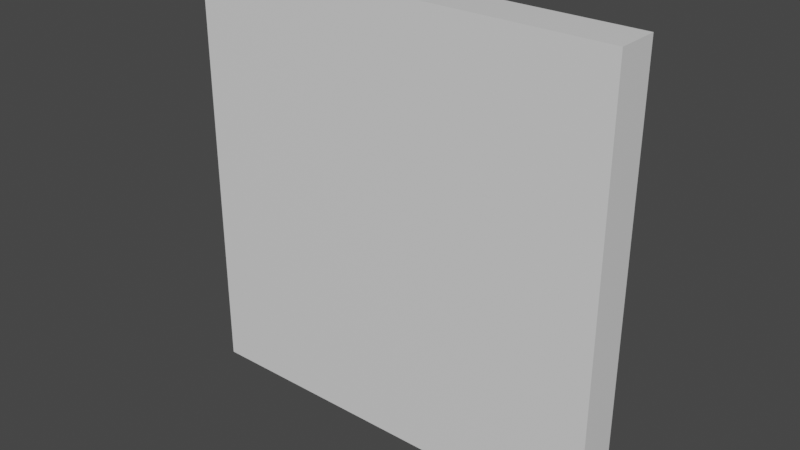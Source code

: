 # Source: Road.blend  (saved by Blender 2.82.7; exported with 4.5.12 LTS)
import bpy
from mathutils import Matrix  # noqa: F401  (used for matrix-valued properties, if any)

bpy.ops.wm.read_factory_settings(use_empty=True)
scene = bpy.context.scene
scene.name = 'Scene'

# ---- collections
col_collection = bpy.data.collections.new('Collection'); scene.collection.children.link(col_collection)

# ---- materials (node trees are filled in below, after node groups)
mat_material = bpy.data.materials.new('Material')
mat_material.alpha_threshold = 0.0
mat_material.use_transparent_shadow = False
mat_material.line_color = (0.0, 0.0, 0.0, 1.0)

# ---- material node trees
mat_material.use_nodes = True; mat_material.node_tree.nodes.clear()
_N = mat_material.node_tree.nodes; _L = mat_material.node_tree.links
n0 = _N.new('ShaderNodeOutputMaterial'); n0.name = 'Material Output'; n0.location = (300, 300)
n1 = _N.new('ShaderNodeBsdfPrincipled'); n1.name = 'Principled BSDF'; n1.location = (10, 300)
n1.distribution = 'GGX'
n1.subsurface_method = 'BURLEY'
n1.inputs[2].default_value = 0.4
n1.inputs[3].default_value = 1.45
n1.inputs[27].default_value = (0.0, 0.0, 0.0, 1.0)
n1.inputs[28].default_value = 1.0
_L.new(n1.outputs[0], n0.inputs[0])
n0.is_active_output = True

# ---- world
world_world = bpy.data.worlds.new('World'); scene.world = world_world
world_world.use_nodes = True; world_world.node_tree.nodes.clear()
_N = world_world.node_tree.nodes; _L = world_world.node_tree.links
n0 = _N.new('ShaderNodeOutputWorld'); n0.name = 'World Output'; n0.location = (300, 300)
n1 = _N.new('ShaderNodeBackground'); n1.name = 'Background'; n1.location = (10, 300)
n1.inputs[0].default_value = (0.05088, 0.05088, 0.05088, 1.0)
_L.new(n1.outputs[0], n0.inputs[0])
n0.is_active_output = True
world_world.color = (0.05088, 0.05088, 0.05088)
world_world.use_sun_shadow = False
world_world.sun_shadow_jitter_overblur = 0.0

# ---- meshes
me_cube = bpy.data.meshes.new('Cube')
me_cube.from_pydata([(1.0, -0.1, 0.9604), (1.0, 0.1, 0.9604), (1.0, -0.1, -1.04), (1.0, 0.1, -1.04), (-1.0, -0.1, 0.9604), (-1.0, 0.1, 0.9604), (-1.0, -0.1, -1.04), (-1.0, 0.1, -1.04)], [], [(0, 4, 6, 2), (3, 2, 6, 7), (7, 6, 4, 5), (5, 1, 3, 7), (1, 0, 2, 3), (5, 4, 0, 1)])
_uv = me_cube.uv_layers.new(name='UVMap')
_uv.uv.foreach_set('vector', [0.625, 0.5, 0.875, 0.5, 0.875, 0.75, 0.625, 0.75, 0.375, 0.75, 0.625, 0.75, 0.625, 1.0, 0.375, 1.0, 0.375, 0.0, 0.625, 0.0, 0.625, 0.25, 0.375, 0.25, 0.125, 0.5, 0.375, 0.5, 0.375, 0.75, 0.125, 0.75, 0.375, 0.5, 0.625, 0.5, 0.625, 0.75, 0.375, 0.75, 0.375, 0.25, 0.625, 0.25, 0.625, 0.5, 0.375, 0.5])
me_cube.materials.append(mat_material)
me_cube.use_remesh_preserve_volume = False
me_cube.use_remesh_preserve_attributes = False
me_cube.use_mirror_vertex_groups = False
me_cube.update()

# ---- objects
ob_road = bpy.data.objects.new('Road', me_cube)

# ---- transforms, parenting, visibility, modifiers, constraints
ob_road.location = (0.0, 0.0, 0.0)
ob_road.lock_rotations_4d = False
ob_road.empty_display_type = 'ARROWS'
ob_road.lineart.crease_threshold = 0.0

# ---- collection membership
col_collection.objects.link(ob_road)

# ---- scene / render settings (as saved in the file)
scene.frame_start = 1; scene.frame_end = 250; scene.frame_set(1)
scene.render.engine = 'BLENDER_EEVEE_NEXT'
scene.cycles.use_denoising = False
scene.cycles.samples = 128
scene.cycles.sampling_pattern = 'TABULATED_SOBOL'
scene.cycles.use_adaptive_sampling = False
scene.cycles.use_light_tree = False
scene.view_settings.view_transform = 'Filmic'
bpy.context.view_layer.update()

# ---- added for rendering (the .blend has no active camera and no usable light): camera, sun
cam_auto = bpy.data.cameras.new('AutoCamera')
cam_auto.lens = 50.0
cam_auto.sensor_width = 36.0
cam_auto.clip_end = 1000.0
ob_auto_camera = bpy.data.objects.new('AutoCamera', cam_auto)
scene.collection.objects.link(ob_auto_camera)
ob_auto_camera.location = (2.62346, -3.14816, 2.0592)
ob_auto_camera.rotation_euler = (1.09748, -7.21219e-08, 0.694738)
scene.camera = ob_auto_camera
light_auto_sun = bpy.data.lights.new('AutoSun', 'SUN')
light_auto_sun.energy = 3.0
light_auto_sun.angle = 0.0523599
ob_auto_sun = bpy.data.objects.new('AutoSun', light_auto_sun)
scene.collection.objects.link(ob_auto_sun)
ob_auto_sun.rotation_euler = (0.872665, 0.174533, 0.523599)
bpy.context.view_layer.update()
